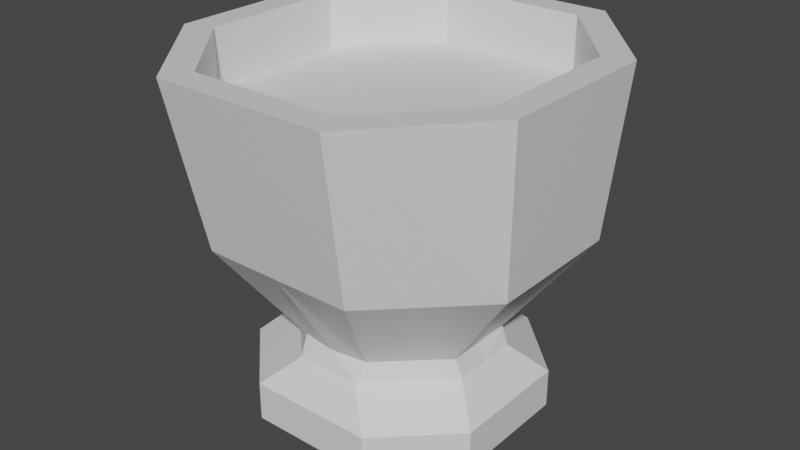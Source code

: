 # Source: cauldron.blend  (saved by Blender 2.81.16; exported with 4.5.12 LTS)
import bpy
from mathutils import Matrix  # noqa: F401  (used for matrix-valued properties, if any)

bpy.ops.wm.read_factory_settings(use_empty=True)
scene = bpy.context.scene
scene.name = 'Scene'

# ---- collections
col_collection = bpy.data.collections.new('Collection'); scene.collection.children.link(col_collection)

# ---- materials (node trees are filled in below, after node groups)
mat_material = bpy.data.materials.new('Material')
mat_material.alpha_threshold = 0.0
mat_material.use_transparent_shadow = False
mat_material.line_color = (0.0, 0.0, 0.0, 1.0)

# ---- material node trees
mat_material.use_nodes = True; mat_material.node_tree.nodes.clear()
_N = mat_material.node_tree.nodes; _L = mat_material.node_tree.links
n0 = _N.new('ShaderNodeOutputMaterial'); n0.name = 'Material Output'; n0.location = (300, 300)
n1 = _N.new('ShaderNodeBsdfPrincipled'); n1.name = 'Principled BSDF'; n1.location = (10, 300)
n1.distribution = 'GGX'
n1.subsurface_method = 'BURLEY'
n1.inputs[2].default_value = 0.4
n1.inputs[3].default_value = 1.45
n1.inputs[27].default_value = (0.0, 0.0, 0.0, 1.0)
n1.inputs[28].default_value = 1.0
_L.new(n1.outputs[0], n0.inputs[0])
n0.is_active_output = True

# ---- world
world_world = bpy.data.worlds.new('World'); scene.world = world_world
world_world.use_nodes = True; world_world.node_tree.nodes.clear()
_N = world_world.node_tree.nodes; _L = world_world.node_tree.links
n0 = _N.new('ShaderNodeOutputWorld'); n0.name = 'World Output'; n0.location = (300, 300)
n1 = _N.new('ShaderNodeBackground'); n1.name = 'Background'; n1.location = (10, 300)
n1.inputs[0].default_value = (0.05088, 0.05088, 0.05088, 1.0)
_L.new(n1.outputs[0], n0.inputs[0])
n0.is_active_output = True
world_world.color = (0.05088, 0.05088, 0.05088)
world_world.use_sun_shadow = False
world_world.sun_shadow_jitter_overblur = 0.0

# ---- meshes
me_cube = bpy.data.meshes.new('Cube')
me_cube.from_pydata([(0.6542, -1.362, 0.2703), (1.433, -0.5955, 0.2703), (0.5404, -1.092, -1.0), (1.123, -0.5265, -1.0), (0.8637, -0.3013, -0.7439), (0.2789, -0.867, -0.7439), (0.6347, -1.392, 1.658), (1.29, -0.633, 1.658), (1.123, -0.5277, -1.333), (0.5422, -1.092, -1.333), (0.8033, -0.3088, -0.5927), (0.307, -0.7726, -0.5927), (0.0, -0.867, -0.7439), (0.0, -1.362, 0.2703), (0.0, -1.092, -1.0), (0.0, -0.8146, -0.5927), (0.0, -1.629, 1.658), (0.0, -1.092, -1.333), (-0.6542, -1.362, 0.2703), (-1.433, -0.5955, 0.2703), (-0.5404, -1.092, -1.0), (-1.123, -0.5265, -1.0), (-0.8637, -0.3013, -0.7439), (-0.2789, -0.867, -0.7439), (-0.6347, -1.392, 1.658), (-1.29, -0.633, 1.658), (-1.123, -0.5277, -1.333), (-0.5422, -1.092, -1.333), (-0.8033, -0.3088, -0.5927), (-0.307, -0.7726, -0.5927), (0.8637, 0.0, -0.7439), (1.433, 0.0, 0.2703), (1.123, 0.0, -1.0), (1.29, 0.0, 1.658), (1.123, 0.0, -1.333), (0.7776, 0.0, -0.5927), (0.6542, 1.362, 0.2703), (1.433, 0.5955, 0.2703), (0.5404, 1.092, -1.0), (1.123, 0.5265, -1.0), (0.8637, 0.3013, -0.7439), (0.2789, 0.867, -0.7439), (0.6347, 1.392, 1.658), (1.29, 0.633, 1.658), (1.123, 0.5277, -1.333), (0.5422, 1.092, -1.333), (0.8033, 0.3088, -0.5927), (0.307, 0.7726, -0.5927), (0.0, 0.867, -0.7439), (-0.8637, 0.0, -0.7439), (-1.433, 0.0, 0.2703), (-1.123, 0.0, -1.0), (0.0, 1.362, 0.2703), (0.0, 1.092, -1.0), (0.0, 0.8146, -0.5927), (-1.29, 0.0, 1.658), (0.0, 1.629, 1.658), (0.0, 1.092, -1.333), (-1.123, 0.0, -1.333), (0.0, 0.0, -1.333), (-0.7776, 0.0, -0.5927), (-0.6542, 1.362, 0.2703), (-1.433, 0.5955, 0.2703), (-0.5404, 1.092, -1.0), (-1.123, 0.5265, -1.0), (-0.8637, 0.3013, -0.7439), (-0.2789, 0.867, -0.7439), (-0.6347, 1.392, 1.658), (-1.29, 0.633, 1.658), (-1.123, 0.5277, -1.333), (-0.5422, 1.092, -1.333), (-0.8033, 0.3088, -0.5927), (-0.307, 0.7726, -0.5927), (1.527, -0.7211, 1.658), (0.7433, -1.629, 1.658), (1.527, 0.0, 1.658), (0.0, -1.392, 1.658), (-1.527, -0.7211, 1.658), (-0.7433, -1.629, 1.658), (-1.527, 0.0, 1.658), (1.527, 0.7211, 1.658), (0.7433, 1.629, 1.658), (0.0, 1.392, 1.658), (-1.527, 0.7211, 1.658), (-0.7433, 1.629, 1.658), (0.0, 0.0, 1.187), (1.29, 0.0, 1.187), (0.0, -1.392, 1.187), (-1.29, 0.0, 1.187), (0.0, 1.392, 1.187), (1.29, -0.633, 1.187), (0.6347, -1.392, 1.187), (-1.29, -0.633, 1.187), (-0.6347, -1.392, 1.187), (1.29, 0.633, 1.187), (0.6347, 1.392, 1.187), (-1.29, 0.633, 1.187), (-0.6347, 1.392, 1.187)], [], [(32, 3, 8, 34), (32, 30, 4, 3), (2, 5, 12, 14), (2, 14, 17, 9), (35, 31, 1, 10), (13, 0, 74, 16), (59, 34, 8, 9, 17), (11, 0, 13, 15), (30, 35, 10, 4), (6, 7, 90, 91), (5, 11, 15, 12), (5, 2, 3, 4), (74, 0, 1, 73), (11, 5, 4, 10), (8, 3, 2, 9), (0, 11, 10, 1), (1, 31, 75, 73), (51, 58, 26, 21), (51, 21, 22, 49), (20, 14, 12, 23), (20, 27, 17, 14), (60, 28, 19, 50), (13, 16, 78, 18), (59, 17, 27, 26, 58), (29, 15, 13, 18), (49, 22, 28, 60), (68, 55, 88, 96), (23, 12, 15, 29), (23, 22, 21, 20), (78, 77, 19, 18), (29, 28, 22, 23), (26, 27, 20, 21), (18, 19, 28, 29), (19, 77, 79, 50), (32, 34, 44, 39), (32, 39, 40, 30), (38, 53, 48, 41), (38, 45, 57, 53), (35, 46, 37, 31), (52, 56, 81, 36), (59, 57, 45, 44, 34), (47, 54, 52, 36), (30, 40, 46, 35), (25, 24, 93, 92), (41, 48, 54, 47), (41, 40, 39, 38), (81, 80, 37, 36), (47, 46, 40, 41), (44, 45, 38, 39), (36, 37, 46, 47), (37, 80, 75, 31), (51, 64, 69, 58), (51, 49, 65, 64), (63, 66, 48, 53), (63, 53, 57, 70), (60, 50, 62, 71), (52, 61, 84, 56), (59, 58, 69, 70, 57), (72, 61, 52, 54), (49, 60, 71, 65), (43, 42, 95, 94), (66, 72, 54, 48), (66, 63, 64, 65), (84, 61, 62, 83), (72, 66, 65, 71), (69, 64, 63, 70), (61, 72, 71, 62), (62, 50, 79, 83), (7, 6, 74, 73), (33, 7, 73, 75), (6, 76, 16, 74), (24, 25, 77, 78), (25, 55, 79, 77), (76, 24, 78, 16), (42, 43, 80, 81), (43, 33, 75, 80), (82, 42, 81, 56), (68, 67, 84, 83), (55, 68, 83, 79), (67, 82, 56, 84), (86, 85, 87, 91, 90), (88, 92, 93, 87, 85), (86, 94, 95, 89, 85), (88, 85, 89, 97, 96), (33, 43, 94, 86), (55, 25, 92, 88), (82, 67, 97, 89), (7, 33, 86, 90), (42, 82, 89, 95), (24, 76, 87, 93), (76, 6, 91, 87), (67, 68, 96, 97)])
_uv = me_cube.uv_layers.new(name='UVMap')
_uv.uv.foreach_set('vector', [0.375, 0.625, 0.375, 0.6853, 0.375, 0.6854, 0.375, 0.625, 0.375, 0.625, 0.5, 0.625, 0.5, 0.6684, 0.375, 0.6853, 0.375, 0.8144, 0.5, 0.8341, 0.5, 0.8742, 0.375, 0.8742, 0.375, 0.8144, 0.375, 0.8742, 0.375, 0.8742, 0.375, 0.8142, 0.5171, 0.625, 0.625, 0.625, 0.625, 0.6966, 0.5171, 0.6634, 0.625, 0.8742, 0.625, 0.8021, 0.625, 0.7968, 0.625, 0.8742, 0.2508, 0.625, 0.375, 0.625, 0.375, 0.6854, 0.3108, 0.75, 0.2508, 0.75, 0.5171, 0.8431, 0.625, 0.8021, 0.625, 0.8742, 0.5171, 0.8742, 0.5, 0.625, 0.5171, 0.625, 0.5171, 0.6634, 0.5, 0.6684, 0.6872, 0.7339, 0.6428, 0.6876, 0.6428, 0.6876, 0.6872, 0.7339, 0.5, 0.8341, 0.5171, 0.8431, 0.5171, 0.8742, 0.5, 0.8742, 0.5, 0.8341, 0.375, 0.8144, 0.375, 0.6853, 0.5, 0.6684, 0.625, 0.7968, 0.625, 0.8021, 0.625, 0.6966, 0.625, 0.7035, 0.5171, 0.8431, 0.5, 0.8341, 0.5, 0.6684, 0.5171, 0.6634, 0.375, 0.6854, 0.375, 0.6853, 0.375, 0.8144, 0.375, 0.8142, 0.625, 0.8021, 0.5171, 0.8431, 0.5171, 0.6634, 0.625, 0.6966, 0.625, 0.6966, 0.625, 0.625, 0.625, 0.625, 0.625, 0.7035, 0.375, 0.625, 0.375, 0.625, 0.375, 0.6854, 0.375, 0.6853, 0.375, 0.625, 0.375, 0.6853, 0.5, 0.6684, 0.5, 0.625, 0.375, 0.8144, 0.375, 0.8742, 0.5, 0.8742, 0.5, 0.8341, 0.375, 0.8144, 0.375, 0.8142, 0.375, 0.8742, 0.375, 0.8742, 0.5171, 0.625, 0.5171, 0.6634, 0.625, 0.6966, 0.625, 0.625, 0.625, 0.8742, 0.625, 0.8742, 0.625, 0.7968, 0.625, 0.8021, 0.2508, 0.625, 0.2508, 0.75, 0.3108, 0.75, 0.375, 0.6854, 0.375, 0.625, 0.5171, 0.8431, 0.5171, 0.8742, 0.625, 0.8742, 0.625, 0.8021, 0.5, 0.625, 0.5, 0.6684, 0.5171, 0.6634, 0.5171, 0.625, 0.6428, 0.6876, 0.6443, 0.625, 0.6443, 0.625, 0.6428, 0.6876, 0.5, 0.8341, 0.5, 0.8742, 0.5171, 0.8742, 0.5171, 0.8431, 0.5, 0.8341, 0.5, 0.6684, 0.375, 0.6853, 0.375, 0.8144, 0.625, 0.7968, 0.625, 0.7035, 0.625, 0.6966, 0.625, 0.8021, 0.5171, 0.8431, 0.5171, 0.6634, 0.5, 0.6684, 0.5, 0.8341, 0.375, 0.6854, 0.375, 0.8142, 0.375, 0.8144, 0.375, 0.6853, 0.625, 0.8021, 0.625, 0.6966, 0.5171, 0.6634, 0.5171, 0.8431, 0.625, 0.6966, 0.625, 0.7035, 0.625, 0.625, 0.625, 0.625, 0.375, 0.625, 0.375, 0.625, 0.375, 0.6854, 0.375, 0.6853, 0.375, 0.625, 0.375, 0.6853, 0.5, 0.6684, 0.5, 0.625, 0.375, 0.8144, 0.375, 0.8742, 0.5, 0.8742, 0.5, 0.8341, 0.375, 0.8144, 0.375, 0.8142, 0.375, 0.8742, 0.375, 0.8742, 0.5171, 0.625, 0.5171, 0.6634, 0.625, 0.6966, 0.625, 0.625, 0.625, 0.8742, 0.625, 0.8742, 0.625, 0.7968, 0.625, 0.8021, 0.2508, 0.625, 0.2508, 0.75, 0.3108, 0.75, 0.375, 0.6854, 0.375, 0.625, 0.5171, 0.8431, 0.5171, 0.8742, 0.625, 0.8742, 0.625, 0.8021, 0.5, 0.625, 0.5, 0.6684, 0.5171, 0.6634, 0.5171, 0.625, 0.6428, 0.6876, 0.6872, 0.7339, 0.6872, 0.7339, 0.6428, 0.6876, 0.5, 0.8341, 0.5, 0.8742, 0.5171, 0.8742, 0.5171, 0.8431, 0.5, 0.8341, 0.5, 0.6684, 0.375, 0.6853, 0.375, 0.8144, 0.625, 0.7968, 0.625, 0.7035, 0.625, 0.6966, 0.625, 0.8021, 0.5171, 0.8431, 0.5171, 0.6634, 0.5, 0.6684, 0.5, 0.8341, 0.375, 0.6854, 0.375, 0.8142, 0.375, 0.8144, 0.375, 0.6853, 0.625, 0.8021, 0.625, 0.6966, 0.5171, 0.6634, 0.5171, 0.8431, 0.625, 0.6966, 0.625, 0.7035, 0.625, 0.625, 0.625, 0.625, 0.375, 0.625, 0.375, 0.6853, 0.375, 0.6854, 0.375, 0.625, 0.375, 0.625, 0.5, 0.625, 0.5, 0.6684, 0.375, 0.6853, 0.375, 0.8144, 0.5, 0.8341, 0.5, 0.8742, 0.375, 0.8742, 0.375, 0.8144, 0.375, 0.8742, 0.375, 0.8742, 0.375, 0.8142, 0.5171, 0.625, 0.625, 0.625, 0.625, 0.6966, 0.5171, 0.6634, 0.625, 0.8742, 0.625, 0.8021, 0.625, 0.7968, 0.625, 0.8742, 0.2508, 0.625, 0.375, 0.625, 0.375, 0.6854, 0.3108, 0.75, 0.2508, 0.75, 0.5171, 0.8431, 0.625, 0.8021, 0.625, 0.8742, 0.5171, 0.8742, 0.5, 0.625, 0.5171, 0.625, 0.5171, 0.6634, 0.5, 0.6684, 0.6428, 0.6876, 0.6872, 0.7339, 0.6872, 0.7339, 0.6428, 0.6876, 0.5, 0.8341, 0.5171, 0.8431, 0.5171, 0.8742, 0.5, 0.8742, 0.5, 0.8341, 0.375, 0.8144, 0.375, 0.6853, 0.5, 0.6684, 0.625, 0.7968, 0.625, 0.8021, 0.625, 0.6966, 0.625, 0.7035, 0.5171, 0.8431, 0.5, 0.8341, 0.5, 0.6684, 0.5171, 0.6634, 0.375, 0.6854, 0.375, 0.6853, 0.375, 0.8144, 0.375, 0.8142, 0.625, 0.8021, 0.5171, 0.8431, 0.5171, 0.6634, 0.625, 0.6966, 0.625, 0.6966, 0.625, 0.625, 0.625, 0.625, 0.625, 0.7035, 0.6428, 0.6876, 0.6872, 0.7339, 0.6718, 0.75, 0.625, 0.7035, 0.6443, 0.625, 0.6428, 0.6876, 0.625, 0.7035, 0.625, 0.625, 0.6872, 0.7339, 0.7492, 0.7318, 0.7492, 0.75, 0.6718, 0.75, 0.6872, 0.7339, 0.6428, 0.6876, 0.625, 0.7035, 0.6718, 0.75, 0.6428, 0.6876, 0.6443, 0.625, 0.625, 0.625, 0.625, 0.7035, 0.7492, 0.7318, 0.6872, 0.7339, 0.6718, 0.75, 0.7492, 0.75, 0.6872, 0.7339, 0.6428, 0.6876, 0.625, 0.7035, 0.6718, 0.75, 0.6428, 0.6876, 0.6443, 0.625, 0.625, 0.625, 0.625, 0.7035, 0.7492, 0.7318, 0.6872, 0.7339, 0.6718, 0.75, 0.7492, 0.75, 0.6428, 0.6876, 0.6872, 0.7339, 0.6718, 0.75, 0.625, 0.7035, 0.6443, 0.625, 0.6428, 0.6876, 0.625, 0.7035, 0.625, 0.625, 0.6872, 0.7339, 0.7492, 0.7318, 0.7492, 0.75, 0.6718, 0.75, 0.6443, 0.625, 0.7492, 0.625, 0.7492, 0.7318, 0.6872, 0.7339, 0.6428, 0.6876, 0.6443, 0.625, 0.6428, 0.6876, 0.6872, 0.7339, 0.7492, 0.7318, 0.7492, 0.625, 0.6443, 0.625, 0.6428, 0.6876, 0.6872, 0.7339, 0.7492, 0.7318, 0.7492, 0.625, 0.6443, 0.625, 0.7492, 0.625, 0.7492, 0.7318, 0.6872, 0.7339, 0.6428, 0.6876, 0.6443, 0.625, 0.6428, 0.6876, 0.6428, 0.6876, 0.6443, 0.625, 0.6443, 0.625, 0.6428, 0.6876, 0.6428, 0.6876, 0.6443, 0.625, 0.7492, 0.7318, 0.6872, 0.7339, 0.6872, 0.7339, 0.7492, 0.7318, 0.6428, 0.6876, 0.6443, 0.625, 0.6443, 0.625, 0.6428, 0.6876, 0.6872, 0.7339, 0.7492, 0.7318, 0.7492, 0.7318, 0.6872, 0.7339, 0.6872, 0.7339, 0.7492, 0.7318, 0.7492, 0.7318, 0.6872, 0.7339, 0.7492, 0.7318, 0.6872, 0.7339, 0.6872, 0.7339, 0.7492, 0.7318, 0.6872, 0.7339, 0.6428, 0.6876, 0.6428, 0.6876, 0.6872, 0.7339])
me_cube.materials.append(mat_material)
me_cube.use_remesh_preserve_volume = False
me_cube.use_remesh_preserve_attributes = False
me_cube.use_mirror_vertex_groups = False
me_cube.update()

# ---- objects
ob_cauldron = bpy.data.objects.new('cauldron', me_cube)

# ---- transforms, parenting, visibility, modifiers, constraints
ob_cauldron.location = (0.0, 0.0, 0.0)
ob_cauldron.lock_rotations_4d = False
ob_cauldron.empty_display_type = 'ARROWS'
ob_cauldron.lineart.crease_threshold = 0.0

# ---- collection membership
col_collection.objects.link(ob_cauldron)

# ---- scene / render settings (as saved in the file)
scene.frame_start = 1; scene.frame_end = 250; scene.frame_set(1)
scene.render.engine = 'BLENDER_EEVEE_NEXT'
scene.cycles.use_denoising = False
scene.cycles.samples = 128
scene.cycles.sampling_pattern = 'TABULATED_SOBOL'
scene.cycles.use_adaptive_sampling = False
scene.cycles.use_light_tree = False
scene.view_settings.view_transform = 'Filmic'
bpy.context.view_layer.update()

# ---- added for rendering (the .blend has no active camera and no usable light): camera, sun
cam_auto = bpy.data.cameras.new('AutoCamera')
cam_auto.lens = 50.0
cam_auto.sensor_width = 36.0
cam_auto.clip_end = 1000.0
ob_auto_camera = bpy.data.objects.new('AutoCamera', cam_auto)
scene.collection.objects.link(ob_auto_camera)
ob_auto_camera.location = (4.97314, -5.96776, 4.14091)
ob_auto_camera.rotation_euler = (1.09748, -7.21219e-08, 0.694738)
scene.camera = ob_auto_camera
light_auto_sun = bpy.data.lights.new('AutoSun', 'SUN')
light_auto_sun.energy = 3.0
light_auto_sun.angle = 0.0523599
ob_auto_sun = bpy.data.objects.new('AutoSun', light_auto_sun)
scene.collection.objects.link(ob_auto_sun)
ob_auto_sun.rotation_euler = (0.872665, 0.174533, 0.523599)
bpy.context.view_layer.update()
